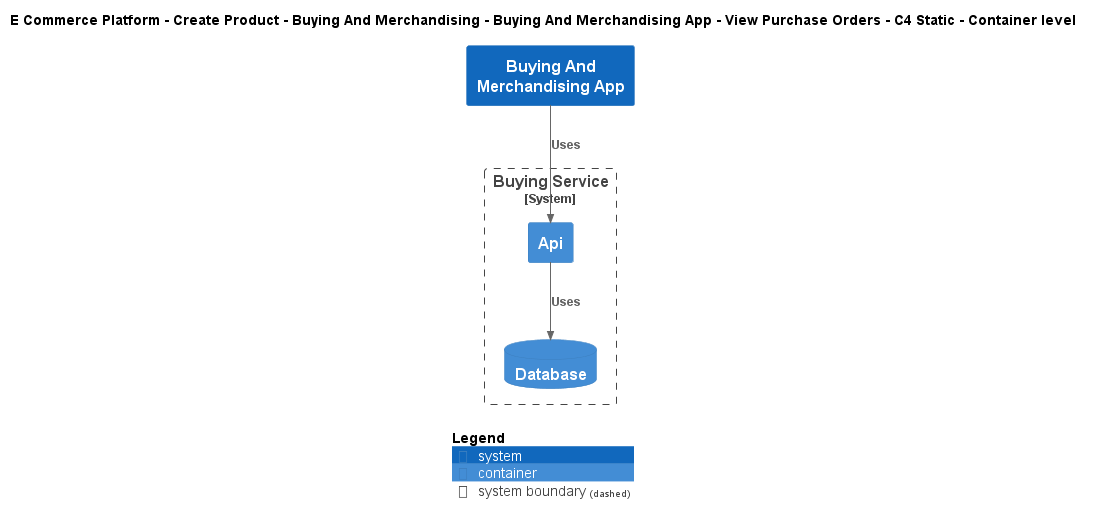

The diagram above was rendered by PlantUML. Its source (embedded in the PNG):
@startuml
!include ..\..\..\..\..\..\..\.c4s\C4_Container.puml

AddElementTag("c4interflow:lifecycle:new", $bgColor=green, $fontColor=#ffffff, $borderColor=green, $shadowing="False")
AddElementTag("c4interflow:lifecycle:changed", $bgColor=orange, $fontColor=#ffffff, $borderColor=orange, $shadowing="False")
AddElementTag("c4interflow:lifecycle:removed", $bgColor=red, $fontColor=#ffffff, $borderColor=red, $shadowing="False")

AddRelTag("c4interflow:lifecycle:new", $textColor=green, $lineColor=green)
AddRelTag("c4interflow:lifecycle:changed", $textColor=orange, $lineColor=orange)
AddRelTag("c4interflow:lifecycle:removed", $textColor=red, $lineColor=red)

SHOW_PERSON_PORTRAIT()
LAYOUT_TOP_DOWN()

skinparam linetype polyline

title E Commerce Platform - Create Product - Buying And Merchandising - Buying And Merchandising App - View Purchase Orders - C4 Static - Container level

System(ECommercePlatform.CreateProduct.BuyingAndMerchandising.SoftwareSystems.BuyingAndMerchandisingApp, "Buying And Merchandising App", "")

System_Boundary(ECommercePlatform.CreateProduct.BuyingAndMerchandising.SoftwareSystems.BuyingService, "Buying Service") {
    Container(ECommercePlatform.CreateProduct.BuyingAndMerchandising.SoftwareSystems.BuyingService.Containers.Api, "Api", "", "")
    ContainerDb(ECommercePlatform.CreateProduct.BuyingAndMerchandising.SoftwareSystems.BuyingService.Containers.Database, "Database", "", "")
}

Rel(ECommercePlatform.CreateProduct.BuyingAndMerchandising.SoftwareSystems.BuyingAndMerchandisingApp, ECommercePlatform.CreateProduct.BuyingAndMerchandising.SoftwareSystems.BuyingService.Containers.Api, "Uses")
Rel(ECommercePlatform.CreateProduct.BuyingAndMerchandising.SoftwareSystems.BuyingService.Containers.Api, ECommercePlatform.CreateProduct.BuyingAndMerchandising.SoftwareSystems.BuyingService.Containers.Database, "Uses")


SHOW_LEGEND()
@enduml